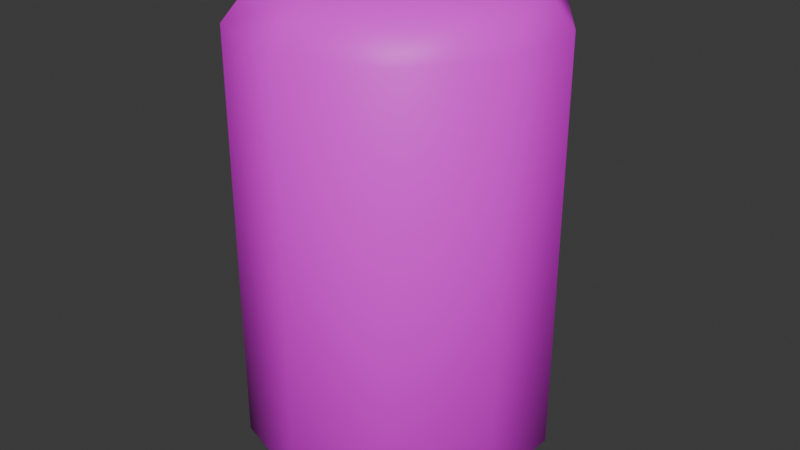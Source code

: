 # Source: coke.blend  (saved by Blender 4.2.66; exported with 4.5.12 LTS)
import bpy
from mathutils import Matrix  # noqa: F401  (used for matrix-valued properties, if any)

bpy.ops.wm.read_factory_settings(use_empty=True)
scene = bpy.context.scene
scene.name = 'Scene'

# ---- collections
col_collection = bpy.data.collections.new('Collection'); scene.collection.children.link(col_collection)

# ---- images (referenced by path relative to the original .blend; pixels are not part of the script)
import os
ASSET_DIR = os.environ.get("B2B_ASSET_DIR", "")  # directory of the original .blend (textures are referenced by path, not embedded)
HERE = os.path.dirname(os.path.abspath(__file__))  # packed textures are extracted next to this script under _unpacked/

def load_image(name, relpath, width, height, colorspace="sRGB"):
    """Load a texture the original file referenced (path relative to the .blend, or extracted next to this script)."""
    p = next((c for c in (os.path.join(HERE, relpath), os.path.join(ASSET_DIR, relpath)) if relpath and os.path.exists(c)), "")
    if p:
        img = bpy.data.images.load(p, check_existing=True)
        img.name = name
    else:  # same state as the original file: an image datablock whose file is absent (Cycles renders it pink)
        img = bpy.data.images.new(name, width, height)
        img.source = "FILE"
        img.filepath = "//" + (relpath or name)
    img.colorspace_settings.name = colorspace
    return img
img_coke_jpg = load_image('coke.jpg', 'coke.jpg', 1024, 1024, 'sRGB')

# ---- materials (node trees are filled in below, after node groups)
mat_material = bpy.data.materials.new('Material')
mat_material.alpha_threshold = 0.0
mat_material.roughness = 0.5
mat_material.line_color = (0.0, 0.0, 0.0, 1.0)

# ---- node groups
ng_smooth_by_angle = bpy.data.node_groups.new('Smooth by Angle', 'GeometryNodeTree')
_s = ng_smooth_by_angle.interface.new_socket(name='Mesh', in_out='OUTPUT', socket_type='NodeSocketGeometry')
_s = ng_smooth_by_angle.interface.new_socket(name='Mesh', in_out='INPUT', socket_type='NodeSocketGeometry')
_s = ng_smooth_by_angle.interface.new_socket(name='Angle', in_out='INPUT', socket_type='NodeSocketFloat')
_s.subtype = 'ANGLE'
_s.default_value = 0.5236
_s.min_value = 0.0
_s.max_value = 3.142
_s.description = 'Maximum face angle for smooth edges'
_s = ng_smooth_by_angle.interface.new_socket(name='Ignore Sharpness', in_out='INPUT', socket_type='NodeSocketBool')
_s.force_non_field = True
ng_smooth_by_angle.description = 'Set the sharpness of mesh edges based on the angle between the neighboring faces'
ng_smooth_by_angle.is_modifier = True
_N = ng_smooth_by_angle.nodes; _L = ng_smooth_by_angle.links
n0 = _N.new('GeometryNodeSetShadeSmooth'); n0.name = 'Set Shade Smooth'; n0.location = (120, -80)
n0.domain = 'EDGE'
n1 = _N.new('GeometryNodeSetShadeSmooth'); n1.name = 'Set Shade Smooth.001'; n1.location = (300, -80)
n2 = _N.new('NodeGroupOutput'); n2.name = 'Group Output'; n2.location = (480, -80)
n3 = _N.new('GeometryNodeInputMeshEdgeAngle'); n3.name = 'Edge Angle'; n3.location = (-440, -240)
n4 = _N.new('NodeGroupInput'); n4.name = 'Group Input'; n4.location = (-80, -80)
n5 = _N.new('GeometryNodeInputEdgeSmooth'); n5.name = 'Is Edge Smooth'; n5.location = (-260, -120)
n6 = _N.new('GeometryNodeInputShadeSmooth'); n6.name = 'Is Shade Smooth'; n6.location = (-440, -397)
n7 = _N.new('FunctionNodeCompare'); n7.name = 'Compare'; n7.location = (-260, -260)
n7.operation = 'LESS_EQUAL'
n7.inputs[6].default_value = (0.0, 0.0, 0.0, 0.0)
n7.inputs[7].default_value = (0.0, 0.0, 0.0, 0.0)
n8 = _N.new('FunctionNodeBooleanMath'); n8.name = 'Boolean Math.001'; n8.location = (-80, -260)
n9 = _N.new('NodeGroupInput'); n9.name = 'Group Input.001'; n9.location = (-440, -329)
n10 = _N.new('NodeGroupInput'); n10.name = 'Group Input.002'; n10.location = (-259, -189)
n11 = _N.new('FunctionNodeBooleanMath'); n11.name = 'Boolean Math'; n11.location = (-80, -149)
n11.operation = 'OR'
n12 = _N.new('FunctionNodeBooleanMath'); n12.name = 'Boolean Math.002'; n12.location = (-260, -380)
n12.operation = 'OR'
n13 = _N.new('NodeGroupInput'); n13.name = 'Group Input.003'; n13.location = (-440, -460)
_L.new(n3.outputs[0], n7.inputs[0])
_L.new(n1.outputs[0], n2.inputs[0])
_L.new(n9.outputs[1], n7.inputs[1])
_L.new(n7.outputs[0], n8.inputs[0])
_L.new(n4.outputs[0], n0.inputs[0])
_L.new(n0.outputs[0], n1.inputs[0])
_L.new(n8.outputs[0], n0.inputs[2])
_L.new(n10.outputs[2], n11.inputs[1])
_L.new(n5.outputs[0], n11.inputs[0])
_L.new(n11.outputs[0], n0.inputs[1])
_L.new(n13.outputs[2], n12.inputs[1])
_L.new(n6.outputs[0], n12.inputs[0])
_L.new(n12.outputs[0], n8.inputs[1])
n2.is_active_output = True

# ---- material node trees
mat_material.use_nodes = True; mat_material.node_tree.nodes.clear()
_N = mat_material.node_tree.nodes; _L = mat_material.node_tree.links
n0 = _N.new('ShaderNodeOutputMaterial'); n0.name = 'Material Output'; n0.location = (300, 300)
n1 = _N.new('ShaderNodeBsdfPrincipled'); n1.name = 'Principled BSDF'; n1.location = (10, 300)
n1.inputs[3].default_value = 1.45
n2 = _N.new('ShaderNodeTexImage'); n2.name = 'Image Texture'; n2.location = (-301, 246)
n2.image = img_coke_jpg
_L.new(n1.outputs[0], n0.inputs[0])
_L.new(n2.outputs[0], n1.inputs[0])
n0.is_active_output = True

# ---- world
world_world = bpy.data.worlds.new('World'); scene.world = world_world
world_world.use_nodes = True; world_world.node_tree.nodes.clear()
_N = world_world.node_tree.nodes; _L = world_world.node_tree.links
n0 = _N.new('ShaderNodeOutputWorld'); n0.name = 'World Output'; n0.location = (300, 300)
n1 = _N.new('ShaderNodeBackground'); n1.name = 'Background'; n1.location = (10, 300)
n1.inputs[0].default_value = (0.05088, 0.05088, 0.05088, 1.0)
_L.new(n1.outputs[0], n0.inputs[0])
n0.is_active_output = True
world_world.color = (0.05088, 0.05088, 0.05088)
world_world.sun_shadow_jitter_overblur = 0.0

# ---- meshes
me_cylinder = bpy.data.meshes.new('Cylinder')
me_cylinder.from_pydata([(0.0, 0.1, -0.135), (0.0, 0.1, 0.135), (0.05878, 0.0809, -0.135), (0.05878, 0.0809, 0.135), (0.09511, 0.0309, -0.135), (0.09511, 0.0309, 0.135), (0.09511, -0.0309, -0.135), (0.09511, -0.0309, 0.135), (0.05878, -0.0809, -0.135), (0.05878, -0.0809, 0.135), (0.0, -0.1, -0.135), (0.0, -0.1, 0.135), (-0.05878, -0.0809, -0.135), (-0.05878, -0.0809, 0.135), (-0.09511, -0.0309, -0.135), (-0.09511, -0.0309, 0.135), (-0.09511, 0.0309, -0.135), (-0.09511, 0.0309, 0.135), (-0.05878, 0.0809, -0.135), (-0.05878, 0.0809, 0.135), (4.511e-10, 0.08038, 0.1584), (0.04725, 0.06503, 0.1584), (0.07644, 0.02484, 0.1584), (0.07644, -0.02484, 0.1584), (0.04725, -0.06503, 0.1584), (4.511e-10, -0.08038, 0.1584), (-0.04725, -0.06503, 0.1584), (-0.07644, -0.02484, 0.1584), (-0.07644, 0.02484, 0.1584), (-0.04725, 0.06503, 0.1584), (3.876e-10, 0.0772, -0.1578), (0.04538, 0.06246, -0.1578), (0.07342, 0.02386, -0.1578), (0.07342, -0.02386, -0.1578), (0.04538, -0.06246, -0.1578), (3.876e-10, -0.0772, -0.1578), (-0.04538, -0.06246, -0.1578), (-0.07342, -0.02386, -0.1578), (-0.07342, 0.02386, -0.1578), (-0.04538, 0.06246, -0.1578)], [], [(0, 1, 3, 2), (2, 3, 5, 4), (4, 5, 7, 6), (6, 7, 9, 8), (8, 9, 11, 10), (10, 11, 13, 12), (12, 13, 15, 14), (14, 15, 17, 16), (3, 1, 20, 21), (16, 17, 19, 18), (18, 19, 1, 0), (16, 18, 39, 38), (21, 20, 29, 28, 27, 26, 25, 24, 23, 22), (7, 5, 22, 23), (5, 3, 21, 22), (1, 19, 29, 20), (19, 17, 28, 29), (17, 15, 27, 28), (15, 13, 26, 27), (13, 11, 25, 26), (11, 9, 24, 25), (9, 7, 23, 24), (30, 31, 32, 33, 34, 35, 36, 37, 38, 39), (14, 16, 38, 37), (12, 14, 37, 36), (10, 12, 36, 35), (8, 10, 35, 34), (6, 8, 34, 33), (0, 2, 31, 30), (4, 6, 33, 32), (2, 4, 32, 31), (18, 0, 30, 39)])
me_cylinder.polygons.foreach_set('use_smooth', [True] * 32)
_uv = me_cylinder.uv_layers.new(name='UVMap')
_uv.uv.foreach_set('vector', [0.2183, 0.003271, 0.2186, 0.525, 0.09868, 0.525, 0.09839, 0.003337, 0.09839, 0.003337, 0.09868, 0.525, 0.001703, 0.524, 0.001415, 0.002256, 0.9799, -0.0001206, 0.9802, 0.5216, 0.9432, 0.5234, 0.9429, 0.001736, 0.9429, 0.001736, 0.9432, 0.5234, 0.8462, 0.5246, 0.8459, 0.002924, 0.8459, 0.002924, 0.8462, 0.5246, 0.7263, 0.5247, 0.726, 0.00299, 0.726, 0.00299, 0.7263, 0.5247, 0.6294, 0.5236, 0.6291, 0.001909, 0.6291, 0.001909, 0.6294, 0.5236, 0.5324, 0.5248, 0.5321, 0.003097, 0.5321, 0.003097, 0.5324, 0.5248, 0.4125, 0.5249, 0.4122, 0.003163, 0.09868, 0.525, 0.2186, 0.525, 0.2099, 0.5356, 0.1135, 0.5357, 0.4122, 0.003163, 0.4125, 0.5249, 0.3155, 0.5238, 0.3152, 0.002082, 0.3152, 0.002082, 0.3155, 0.5238, 0.2186, 0.525, 0.2183, 0.003271, 0.1851, 0.9982, 0.07069, 0.9616, 0.09677, 0.9261, 0.1851, 0.9543, 0.4, 0.8511, 0.3701, 0.7601, 0.4, 0.6692, 0.4783, 0.613, 0.575, 0.613, 0.6532, 0.6692, 0.6831, 0.7601, 0.6532, 0.8511, 0.575, 0.9073, 0.4783, 0.9073, 0.1792, 0.009619, 0.2996, 0.009552, 0.2878, 0.04549, 0.1911, 0.04554, 0.001703, 0.524, 0.09868, 0.525, 0.1135, 0.5357, 0.0356, 0.5348, 0.2186, 0.525, 0.3155, 0.5238, 0.2878, 0.5346, 0.2099, 0.5356, 0.3155, 0.5238, 0.4125, 0.5249, 0.4274, 0.5355, 0.3494, 0.5346, 0.4125, 0.5249, 0.5324, 0.5248, 0.5237, 0.5354, 0.4274, 0.5355, 0.5324, 0.5248, 0.6294, 0.5236, 0.6017, 0.5345, 0.5237, 0.5354, 0.6294, 0.5236, 0.7263, 0.5247, 0.7412, 0.5353, 0.6632, 0.5344, 0.7263, 0.5247, 0.8462, 0.5246, 0.8375, 0.5353, 0.7412, 0.5353, 0.8462, 0.5246, 0.9432, 0.5234, 0.9155, 0.5343, 0.8375, 0.5353, 0.0422, 0.8518, 0.0422, 0.7599, 0.09677, 0.6855, 0.1851, 0.6569, 0.2734, 0.6851, 0.3279, 0.7593, 0.3279, 0.8512, 0.2734, 0.9257, 0.1851, 0.9543, 0.09677, 0.9261, 0.7801, 0.8697, 0.6602, 0.8697, 0.6754, 0.8684, 0.768, 0.8684, 0.3701, 0.8647, 0.2994, 0.9612, 0.2734, 0.9257, 0.3279, 0.8512, 0.3701, 0.7457, 0.3701, 0.8647, 0.3279, 0.8512, 0.3279, 0.7593, 0.9002, 0.9082, 0.7803, 0.9083, 0.7955, 0.907, 0.888, 0.9069, 0.1851, 0.613, 0.2994, 0.6495, 0.2734, 0.6851, 0.1851, 0.6569, 0.7081, 0.9287, 0.5883, 0.9288, 0.6034, 0.9275, 0.696, 0.9274, 0.07069, 0.65, 0.1851, 0.613, 0.1851, 0.6569, 0.09677, 0.6855, 4.732e-09, 0.7464, 0.07069, 0.65, 0.09677, 0.6855, 0.0422, 0.7599, 0.07069, 0.9616, 7.654e-10, 0.8655, 0.0422, 0.8518, 0.09677, 0.9261])
me_cylinder.materials.append(mat_material)
me_cylinder.update()

# ---- objects
ob_cylinder = bpy.data.objects.new('Cylinder', me_cylinder)

# ---- transforms, parenting, visibility, modifiers, constraints
ob_cylinder.location = (0.0, 0.0, 0.0)
_m = ob_cylinder.modifiers.new('Smooth by Angle', 'NODES')
_m.node_group = ng_smooth_by_angle
_gi = [s.identifier for s in ng_smooth_by_angle.interface.items_tree if s.item_type == 'SOCKET' and s.in_out == 'INPUT']
_m[_gi[1]] = 1.112  # Angle
_m.use_pin_to_last = True
_m.show_group_selector = False

# ---- collection membership
col_collection.objects.link(ob_cylinder)

# ---- scene / render settings (as saved in the file)
scene.frame_start = 1; scene.frame_end = 250; scene.frame_set(1)
scene.render.engine = 'BLENDER_EEVEE_NEXT'
bpy.context.view_layer.update()

# ---- added for rendering (the .blend has no active camera and no usable light): camera, sun
cam_auto = bpy.data.cameras.new('AutoCamera')
cam_auto.lens = 50.0
cam_auto.sensor_width = 36.0
cam_auto.clip_end = 1000.0
ob_auto_camera = bpy.data.objects.new('AutoCamera', cam_auto)
scene.collection.objects.link(ob_auto_camera)
ob_auto_camera.location = (0.388357, -0.466029, 0.311017)
ob_auto_camera.rotation_euler = (1.09748, -7.21219e-08, 0.694738)
scene.camera = ob_auto_camera
light_auto_sun = bpy.data.lights.new('AutoSun', 'SUN')
light_auto_sun.energy = 3.0
light_auto_sun.angle = 0.0523599
ob_auto_sun = bpy.data.objects.new('AutoSun', light_auto_sun)
scene.collection.objects.link(ob_auto_sun)
ob_auto_sun.rotation_euler = (0.872665, 0.174533, 0.523599)
bpy.context.view_layer.update()
